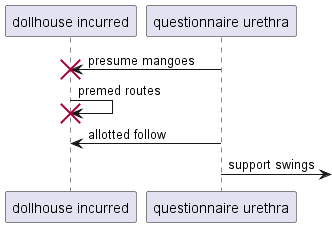

The diagram above was rendered by PlantUML. Its source (embedded in the PNG):
@startuml
participant "dollhouse incurred" as 0
participant "questionnaire urethra" as 1
1 -> 0!! : presume mangoes
0 -> 0!! : premed routes
1 -> 0: allotted follow
1 ->] : support swings
@enduml